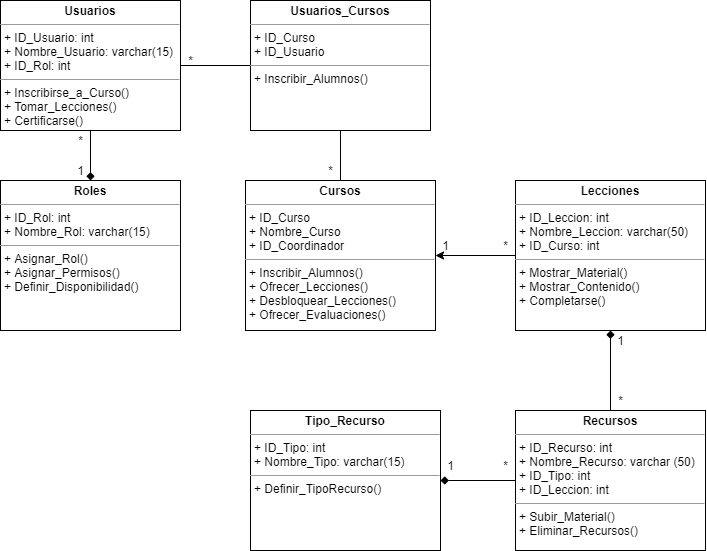

The diagram above was exported from draw.io. Its source (the exported page's mxGraphModel, read from the mxfile embedded in the PNG):
<mxGraphModel dx="806" dy="683" grid="1" gridSize="10" guides="1" tooltips="1" connect="1" arrows="1" fold="1" page="1" pageScale="1" pageWidth="827" pageHeight="1169" math="0" shadow="0">
  <root>
    <mxCell id="24DHd9_LYdAzeUiGqDe0-0" />
    <mxCell id="24DHd9_LYdAzeUiGqDe0-1" parent="24DHd9_LYdAzeUiGqDe0-0" />
    <mxCell id="24DHd9_LYdAzeUiGqDe0-21" style="edgeStyle=orthogonalEdgeStyle;rounded=0;orthogonalLoop=1;jettySize=auto;html=1;exitX=1;exitY=0.5;exitDx=0;exitDy=0;entryX=0;entryY=0.5;entryDx=0;entryDy=0;endArrow=none;endFill=0;" edge="1" parent="24DHd9_LYdAzeUiGqDe0-1" source="24DHd9_LYdAzeUiGqDe0-6" target="24DHd9_LYdAzeUiGqDe0-18">
      <mxGeometry relative="1" as="geometry" />
    </mxCell>
    <mxCell id="24DHd9_LYdAzeUiGqDe0-32" style="edgeStyle=orthogonalEdgeStyle;rounded=0;orthogonalLoop=1;jettySize=auto;html=1;exitX=0.5;exitY=1;exitDx=0;exitDy=0;entryX=0.5;entryY=0;entryDx=0;entryDy=0;endArrow=diamond;endFill=1;" edge="1" parent="24DHd9_LYdAzeUiGqDe0-1" source="24DHd9_LYdAzeUiGqDe0-6" target="24DHd9_LYdAzeUiGqDe0-9">
      <mxGeometry relative="1" as="geometry" />
    </mxCell>
    <mxCell id="24DHd9_LYdAzeUiGqDe0-6" value="&lt;p style=&quot;margin: 0px ; margin-top: 4px ; text-align: center&quot;&gt;&lt;b&gt;Usuarios&lt;/b&gt;&lt;/p&gt;&lt;hr size=&quot;1&quot;&gt;&lt;p style=&quot;margin: 0px ; margin-left: 4px&quot;&gt;+ ID_Usuario: int&lt;br&gt;+ Nombre_Usuario: varchar(15)&lt;/p&gt;&lt;p style=&quot;margin: 0px ; margin-left: 4px&quot;&gt;+ ID_Rol: int&lt;/p&gt;&lt;hr size=&quot;1&quot;&gt;&lt;p style=&quot;margin: 0px ; margin-left: 4px&quot;&gt;+ Inscribirse_a_Curso()&lt;/p&gt;&lt;p style=&quot;margin: 0px ; margin-left: 4px&quot;&gt;+ Tomar_Lecciones()&lt;/p&gt;&lt;p style=&quot;margin: 0px ; margin-left: 4px&quot;&gt;+ Certificarse()&lt;/p&gt;" style="verticalAlign=top;align=left;overflow=fill;fontSize=12;fontFamily=Helvetica;html=1;" vertex="1" parent="24DHd9_LYdAzeUiGqDe0-1">
      <mxGeometry x="40" y="40" width="180" height="130" as="geometry" />
    </mxCell>
    <mxCell id="24DHd9_LYdAzeUiGqDe0-22" style="edgeStyle=orthogonalEdgeStyle;rounded=0;orthogonalLoop=1;jettySize=auto;html=1;exitX=0.5;exitY=0;exitDx=0;exitDy=0;entryX=0.5;entryY=1;entryDx=0;entryDy=0;endArrow=none;endFill=0;" edge="1" parent="24DHd9_LYdAzeUiGqDe0-1" source="24DHd9_LYdAzeUiGqDe0-7" target="24DHd9_LYdAzeUiGqDe0-18">
      <mxGeometry relative="1" as="geometry" />
    </mxCell>
    <mxCell id="24DHd9_LYdAzeUiGqDe0-7" value="&lt;p style=&quot;margin: 0px ; margin-top: 4px ; text-align: center&quot;&gt;&lt;b&gt;Cursos&lt;/b&gt;&lt;/p&gt;&lt;hr size=&quot;1&quot;&gt;&lt;p style=&quot;margin: 0px ; margin-left: 4px&quot;&gt;+ ID_Curso&lt;/p&gt;&lt;p style=&quot;margin: 0px ; margin-left: 4px&quot;&gt;+ Nombre_Curso&lt;br&gt;+ ID_Coordinador&lt;/p&gt;&lt;hr size=&quot;1&quot;&gt;&lt;p style=&quot;margin: 0px ; margin-left: 4px&quot;&gt;+ Inscribir_Alumnos()&lt;/p&gt;&lt;p style=&quot;margin: 0px ; margin-left: 4px&quot;&gt;+ Ofrecer_Lecciones()&lt;/p&gt;&lt;p style=&quot;margin: 0px ; margin-left: 4px&quot;&gt;+ Desbloquear_Lecciones()&lt;/p&gt;&lt;p style=&quot;margin: 0px ; margin-left: 4px&quot;&gt;+ Ofrecer_Evaluaciones()&lt;/p&gt;" style="verticalAlign=top;align=left;overflow=fill;fontSize=12;fontFamily=Helvetica;html=1;" vertex="1" parent="24DHd9_LYdAzeUiGqDe0-1">
      <mxGeometry x="285" y="220" width="190" height="150" as="geometry" />
    </mxCell>
    <mxCell id="24DHd9_LYdAzeUiGqDe0-24" style="edgeStyle=orthogonalEdgeStyle;rounded=0;orthogonalLoop=1;jettySize=auto;html=1;exitX=0;exitY=0.5;exitDx=0;exitDy=0;entryX=1;entryY=0.5;entryDx=0;entryDy=0;" edge="1" parent="24DHd9_LYdAzeUiGqDe0-1" source="24DHd9_LYdAzeUiGqDe0-8" target="24DHd9_LYdAzeUiGqDe0-7">
      <mxGeometry relative="1" as="geometry" />
    </mxCell>
    <mxCell id="24DHd9_LYdAzeUiGqDe0-8" value="&lt;p style=&quot;margin: 0px ; margin-top: 4px ; text-align: center&quot;&gt;&lt;b&gt;Lecciones&lt;/b&gt;&lt;/p&gt;&lt;hr size=&quot;1&quot;&gt;&lt;p style=&quot;margin: 0px ; margin-left: 4px&quot;&gt;+ ID_Leccion: int&lt;/p&gt;&lt;p style=&quot;margin: 0px ; margin-left: 4px&quot;&gt;+ Nombre_Leccion: varchar(50)&lt;/p&gt;&lt;p style=&quot;margin: 0px ; margin-left: 4px&quot;&gt;+ ID_Curso: int&lt;/p&gt;&lt;hr size=&quot;1&quot;&gt;&lt;p style=&quot;margin: 0px ; margin-left: 4px&quot;&gt;+ Mostrar_Material()&lt;/p&gt;&lt;p style=&quot;margin: 0px ; margin-left: 4px&quot;&gt;+ Mostrar_Contenido()&lt;/p&gt;&lt;p style=&quot;margin: 0px ; margin-left: 4px&quot;&gt;+ Completarse()&lt;/p&gt;" style="verticalAlign=top;align=left;overflow=fill;fontSize=12;fontFamily=Helvetica;html=1;" vertex="1" parent="24DHd9_LYdAzeUiGqDe0-1">
      <mxGeometry x="555" y="220" width="190" height="150" as="geometry" />
    </mxCell>
    <mxCell id="24DHd9_LYdAzeUiGqDe0-9" value="&lt;p style=&quot;margin: 0px ; margin-top: 4px ; text-align: center&quot;&gt;&lt;b&gt;Roles&lt;/b&gt;&lt;/p&gt;&lt;hr size=&quot;1&quot;&gt;&lt;p style=&quot;margin: 0px ; margin-left: 4px&quot;&gt;+ ID_Rol: int&lt;/p&gt;&lt;p style=&quot;margin: 0px ; margin-left: 4px&quot;&gt;+ Nombre_Rol: varchar(15)&lt;/p&gt;&lt;hr size=&quot;1&quot;&gt;&lt;p style=&quot;margin: 0px ; margin-left: 4px&quot;&gt;+ Asignar_Rol()&lt;/p&gt;&lt;p style=&quot;margin: 0px ; margin-left: 4px&quot;&gt;+ Asignar_Permisos()&lt;/p&gt;&lt;p style=&quot;margin: 0px ; margin-left: 4px&quot;&gt;+ Definir_Disponibilidad()&lt;/p&gt;" style="verticalAlign=top;align=left;overflow=fill;fontSize=12;fontFamily=Helvetica;html=1;" vertex="1" parent="24DHd9_LYdAzeUiGqDe0-1">
      <mxGeometry x="40" y="220" width="180" height="150" as="geometry" />
    </mxCell>
    <mxCell id="24DHd9_LYdAzeUiGqDe0-28" style="edgeStyle=orthogonalEdgeStyle;rounded=0;orthogonalLoop=1;jettySize=auto;html=1;exitX=0.5;exitY=0;exitDx=0;exitDy=0;entryX=0.5;entryY=1;entryDx=0;entryDy=0;endArrow=diamond;endFill=1;" edge="1" parent="24DHd9_LYdAzeUiGqDe0-1" source="24DHd9_LYdAzeUiGqDe0-10" target="24DHd9_LYdAzeUiGqDe0-8">
      <mxGeometry relative="1" as="geometry" />
    </mxCell>
    <mxCell id="24DHd9_LYdAzeUiGqDe0-38" style="edgeStyle=orthogonalEdgeStyle;rounded=0;orthogonalLoop=1;jettySize=auto;html=1;exitX=0;exitY=0.5;exitDx=0;exitDy=0;entryX=1;entryY=0.5;entryDx=0;entryDy=0;endArrow=diamond;endFill=1;" edge="1" parent="24DHd9_LYdAzeUiGqDe0-1" source="24DHd9_LYdAzeUiGqDe0-10" target="24DHd9_LYdAzeUiGqDe0-11">
      <mxGeometry relative="1" as="geometry" />
    </mxCell>
    <mxCell id="24DHd9_LYdAzeUiGqDe0-10" value="&lt;p style=&quot;margin: 0px ; margin-top: 4px ; text-align: center&quot;&gt;&lt;b&gt;Recursos&lt;/b&gt;&lt;/p&gt;&lt;hr size=&quot;1&quot;&gt;&lt;p style=&quot;margin: 0px ; margin-left: 4px&quot;&gt;+ ID_Recurso: int&lt;/p&gt;&lt;p style=&quot;margin: 0px ; margin-left: 4px&quot;&gt;+ Nombre_Recurso: varchar (50)&lt;/p&gt;&lt;p style=&quot;margin: 0px ; margin-left: 4px&quot;&gt;+ ID_Tipo: int&lt;/p&gt;&lt;p style=&quot;margin: 0px ; margin-left: 4px&quot;&gt;+ ID_Leccion: int&lt;/p&gt;&lt;hr size=&quot;1&quot;&gt;&lt;p style=&quot;margin: 0px ; margin-left: 4px&quot;&gt;+ Subir_Material()&lt;/p&gt;&lt;p style=&quot;margin: 0px ; margin-left: 4px&quot;&gt;+ Eliminar_Recursos()&lt;/p&gt;" style="verticalAlign=top;align=left;overflow=fill;fontSize=12;fontFamily=Helvetica;html=1;" vertex="1" parent="24DHd9_LYdAzeUiGqDe0-1">
      <mxGeometry x="555" y="450" width="190" height="140" as="geometry" />
    </mxCell>
    <mxCell id="24DHd9_LYdAzeUiGqDe0-11" value="&lt;p style=&quot;margin: 0px ; margin-top: 4px ; text-align: center&quot;&gt;&lt;b&gt;Tipo_Recurso&lt;/b&gt;&lt;/p&gt;&lt;hr size=&quot;1&quot;&gt;&lt;p style=&quot;margin: 0px ; margin-left: 4px&quot;&gt;+ ID_Tipo: int&lt;/p&gt;&lt;p style=&quot;margin: 0px ; margin-left: 4px&quot;&gt;+ Nombre_Tipo: varchar(15)&lt;/p&gt;&lt;hr size=&quot;1&quot;&gt;&lt;p style=&quot;margin: 0px ; margin-left: 4px&quot;&gt;+ Definir_TipoRecurso()&lt;/p&gt;" style="verticalAlign=top;align=left;overflow=fill;fontSize=12;fontFamily=Helvetica;html=1;" vertex="1" parent="24DHd9_LYdAzeUiGqDe0-1">
      <mxGeometry x="290" y="450" width="190" height="140" as="geometry" />
    </mxCell>
    <mxCell id="24DHd9_LYdAzeUiGqDe0-18" value="&lt;p style=&quot;margin: 0px ; margin-top: 4px ; text-align: center&quot;&gt;&lt;b&gt;Usuarios_Cursos&lt;/b&gt;&lt;/p&gt;&lt;hr size=&quot;1&quot;&gt;&lt;p style=&quot;margin: 0px ; margin-left: 4px&quot;&gt;+ ID_Curso&lt;br&gt;&lt;/p&gt;&lt;p style=&quot;margin: 0px ; margin-left: 4px&quot;&gt;+ ID_Usuario&lt;/p&gt;&lt;hr size=&quot;1&quot;&gt;&lt;p style=&quot;margin: 0px ; margin-left: 4px&quot;&gt;+ Inscribir_Alumnos()&lt;/p&gt;" style="verticalAlign=top;align=left;overflow=fill;fontSize=12;fontFamily=Helvetica;html=1;" vertex="1" parent="24DHd9_LYdAzeUiGqDe0-1">
      <mxGeometry x="290" y="40" width="180" height="130" as="geometry" />
    </mxCell>
    <mxCell id="24DHd9_LYdAzeUiGqDe0-25" value="1" style="text;html=1;align=center;verticalAlign=middle;resizable=0;points=[];autosize=1;" vertex="1" parent="24DHd9_LYdAzeUiGqDe0-1">
      <mxGeometry x="475" y="275" width="20" height="20" as="geometry" />
    </mxCell>
    <mxCell id="24DHd9_LYdAzeUiGqDe0-26" value="*" style="text;html=1;align=center;verticalAlign=middle;resizable=0;points=[];autosize=1;" vertex="1" parent="24DHd9_LYdAzeUiGqDe0-1">
      <mxGeometry x="535" y="275" width="20" height="20" as="geometry" />
    </mxCell>
    <mxCell id="24DHd9_LYdAzeUiGqDe0-29" value="1" style="text;html=1;align=center;verticalAlign=middle;resizable=0;points=[];autosize=1;" vertex="1" parent="24DHd9_LYdAzeUiGqDe0-1">
      <mxGeometry x="650" y="370" width="20" height="20" as="geometry" />
    </mxCell>
    <mxCell id="24DHd9_LYdAzeUiGqDe0-30" value="*" style="text;html=1;align=center;verticalAlign=middle;resizable=0;points=[];autosize=1;" vertex="1" parent="24DHd9_LYdAzeUiGqDe0-1">
      <mxGeometry x="220" y="90" width="20" height="20" as="geometry" />
    </mxCell>
    <mxCell id="24DHd9_LYdAzeUiGqDe0-31" value="*" style="text;html=1;align=center;verticalAlign=middle;resizable=0;points=[];autosize=1;" vertex="1" parent="24DHd9_LYdAzeUiGqDe0-1">
      <mxGeometry x="360" y="200" width="20" height="20" as="geometry" />
    </mxCell>
    <mxCell id="24DHd9_LYdAzeUiGqDe0-33" value="*" style="text;html=1;align=center;verticalAlign=middle;resizable=0;points=[];autosize=1;" vertex="1" parent="24DHd9_LYdAzeUiGqDe0-1">
      <mxGeometry x="110" y="170" width="20" height="20" as="geometry" />
    </mxCell>
    <mxCell id="24DHd9_LYdAzeUiGqDe0-35" value="1" style="text;html=1;align=center;verticalAlign=middle;resizable=0;points=[];autosize=1;" vertex="1" parent="24DHd9_LYdAzeUiGqDe0-1">
      <mxGeometry x="110" y="200" width="20" height="20" as="geometry" />
    </mxCell>
    <mxCell id="24DHd9_LYdAzeUiGqDe0-36" value="*" style="text;html=1;align=center;verticalAlign=middle;resizable=0;points=[];autosize=1;" vertex="1" parent="24DHd9_LYdAzeUiGqDe0-1">
      <mxGeometry x="650" y="430" width="20" height="20" as="geometry" />
    </mxCell>
    <mxCell id="24DHd9_LYdAzeUiGqDe0-39" value="*" style="text;html=1;align=center;verticalAlign=middle;resizable=0;points=[];autosize=1;" vertex="1" parent="24DHd9_LYdAzeUiGqDe0-1">
      <mxGeometry x="535" y="495" width="20" height="20" as="geometry" />
    </mxCell>
    <mxCell id="24DHd9_LYdAzeUiGqDe0-40" value="1" style="text;html=1;align=center;verticalAlign=middle;resizable=0;points=[];autosize=1;" vertex="1" parent="24DHd9_LYdAzeUiGqDe0-1">
      <mxGeometry x="480" y="495" width="20" height="20" as="geometry" />
    </mxCell>
  </root>
</mxGraphModel>